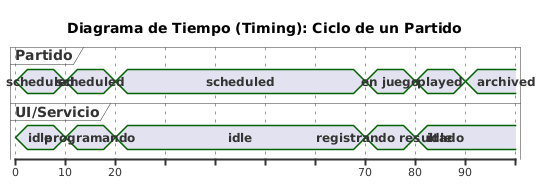

The diagram above was rendered by PlantUML. Its source (embedded in the PNG):
@startuml
title Diagrama de Tiempo (Timing): Ciclo de un Partido

' Línea de tiempo concisa para estado del partido y registro de resultado
concise "Partido" as P
concise "UI/Servicio" as S

@0
P is scheduled
S is idle

@10
S is "programando"
P is scheduled

@20
S is idle
P is scheduled

@70
S is "registrando resultado"
P is "en juego"

@80
S is idle
P is played

@90
P is archived
@enduml